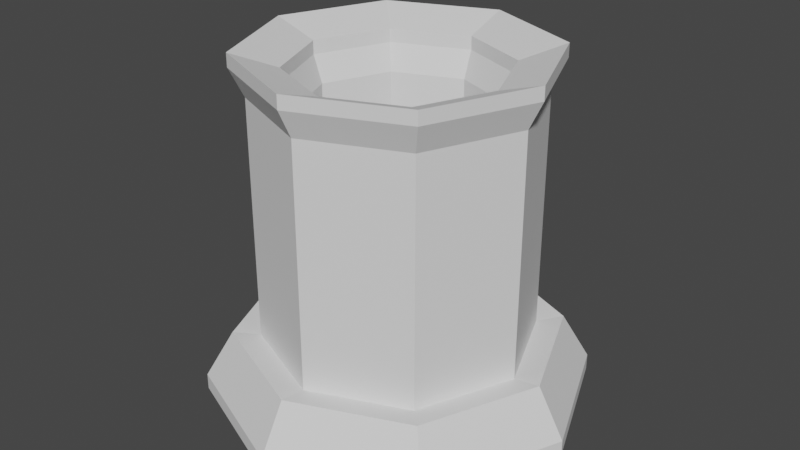 # Source: GroundSpawner1.blend  (saved by Blender 3.4.6; exported with 4.5.12 LTS)
import bpy
from mathutils import Matrix  # noqa: F401  (used for matrix-valued properties, if any)

bpy.ops.wm.read_factory_settings(use_empty=True)
scene = bpy.context.scene
scene.name = 'Scene'

# ---- collections
col_collection = bpy.data.collections.new('Collection'); scene.collection.children.link(col_collection)

# ---- world
world_world = bpy.data.worlds.new('World'); scene.world = world_world
world_world.use_nodes = True; world_world.node_tree.nodes.clear()
_N = world_world.node_tree.nodes; _L = world_world.node_tree.links
n0 = _N.new('ShaderNodeOutputWorld'); n0.name = 'World Output'; n0.location = (300, 300)
n1 = _N.new('ShaderNodeBackground'); n1.name = 'Background'; n1.location = (10, 300)
n1.inputs[0].default_value = (0.05088, 0.05088, 0.05088, 1.0)
_L.new(n1.outputs[0], n0.inputs[0])
n0.is_active_output = True
world_world.color = (0.05088, 0.05088, 0.05088)
world_world.use_sun_shadow = False
world_world.sun_shadow_jitter_overblur = 0.0

# ---- meshes
me_cylinder = bpy.data.meshes.new('Cylinder')
me_cylinder.from_pydata([(0.0, 1.0, 1.1), (0.7071, 0.7071, 1.1), (1.0, 0.0, 1.1), (0.7071, -0.7071, 1.1), (0.0, -1.0, 1.1), (-0.7071, -0.7071, 1.1), (-1.0, 0.0, 1.1), (-0.7071, 0.7071, 1.1), (2.235e-09, 0.7, 1.0), (0.495, 0.495, 1.0), (0.7, 0.0, 1.0), (0.495, -0.495, 1.0), (2.235e-09, -0.7, 1.0), (-0.495, -0.495, 1.0), (-0.7, 0.0, 1.0), (-0.495, 0.495, 1.0), (2.235e-09, 0.7, 1.0), (0.495, 0.495, 1.0), (0.7, 0.0, 1.0), (0.495, -0.495, 1.0), (2.235e-09, -0.7, 1.0), (-0.495, -0.495, 1.0), (-0.7, 0.0, 1.0), (-0.495, 0.495, 1.0), (2.235e-09, 0.7, 0.4), (0.495, 0.495, 0.4), (0.7, 0.0, 0.4), (0.495, -0.495, 0.4), (2.235e-09, -0.7, 0.4), (-0.495, -0.495, 0.4), (-0.7, 0.0, 0.4), (-0.495, 0.495, 0.4), (2.235e-09, 0.7, -2.98e-08), (0.495, 0.495, -2.98e-08), (0.7, 0.0, -2.98e-08), (0.495, -0.495, -2.98e-08), (2.235e-09, -0.7, -2.98e-08), (-0.495, -0.495, -2.98e-08), (-0.7, 0.0, -2.98e-08), (-0.495, 0.495, -2.98e-08), (0.0, 1.0, -0.7), (0.7071, 0.7071, -0.7), (1.0, 0.0, -0.7), (0.7071, -0.7071, -0.7), (0.0, -1.0, -0.7), (-0.7071, -0.7071, -0.7), (-1.0, 0.0, -0.7), (-0.7071, 0.7071, -0.7), (-2.373e-09, 1.405, -1.021), (0.9933, 0.9933, -1.021), (1.405, -1.501e-09, -1.021), (0.9933, -0.9933, -1.021), (-2.373e-09, -1.405, -1.021), (-0.9933, -0.9933, -1.021), (-1.405, -1.501e-09, -1.021), (-0.9933, 0.9933, -1.021), (-7.451e-10, 1.2, -0.67), (0.8485, 0.8485, -0.67), (1.2, 0.0, -0.67), (0.8485, -0.8485, -0.67), (-7.451e-10, -1.2, -0.67), (-0.8485, -0.8485, -0.67), (-1.2, 0.0, -0.67), (-0.8485, 0.8485, -0.67), (1.053e-09, 1.405, -1.139), (0.9933, 0.9933, -1.139), (1.405, -1.501e-09, -1.139), (0.9933, -0.9933, -1.139), (1.053e-09, -1.405, -1.139), (-0.9933, -0.9933, -1.139), (-1.405, -1.501e-09, -1.139), (-0.9933, 0.9933, -1.139), (-3.725e-10, 1.1, 1.305), (0.7778, 0.7778, 1.305), (1.1, 3.725e-10, 1.305), (0.7778, -0.7778, 1.305), (-3.725e-10, -1.1, 1.305), (-0.7778, -0.7778, 1.305), (-1.1, 3.725e-10, 1.305), (-0.7778, 0.7778, 1.305), (2.086e-09, 0.77, 1.195), (0.5445, 0.5445, 1.195), (0.77, 3.725e-10, 1.195), (0.5445, -0.5445, 1.195), (2.086e-09, -0.77, 1.195), (-0.5445, -0.5445, 1.195), (-0.77, 3.725e-10, 1.195), (-0.5445, 0.5445, 1.195), (-3.725e-10, 1.1, 1.405), (0.7778, 0.7778, 1.405), (1.1, 3.725e-10, 1.405), (0.7778, -0.7778, 1.405), (-3.725e-10, -1.1, 1.405), (-0.7778, -0.7778, 1.405), (-1.1, 3.725e-10, 1.405), (-0.7778, 0.7778, 1.405), (2.086e-09, 0.77, 1.295), (0.5445, 0.5445, 1.295), (0.77, 3.725e-10, 1.295), (0.5445, -0.5445, 1.295), (2.086e-09, -0.77, 1.295), (-0.5445, -0.5445, 1.295), (-0.77, 3.725e-10, 1.295), (-0.5445, 0.5445, 1.295)], [], [(40, 0, 1, 41), (41, 1, 2, 42), (42, 2, 3, 43), (43, 3, 4, 44), (44, 4, 5, 45), (45, 5, 6, 46), (1, 0, 72, 73), (46, 6, 7, 47), (47, 7, 0, 40), (8, 15, 23, 16), (14, 15, 87, 86), (13, 14, 86, 85), (5, 4, 76, 77), (12, 13, 85, 84), (7, 6, 78, 79), (11, 12, 84, 83), (4, 3, 75, 76), (21, 20, 28, 29), (14, 13, 21, 22), (12, 11, 19, 20), (10, 9, 17, 18), (15, 14, 22, 23), (13, 12, 20, 21), (11, 10, 18, 19), (9, 8, 16, 17), (31, 30, 38, 39), (19, 18, 26, 27), (17, 16, 24, 25), (16, 23, 31, 24), (22, 21, 29, 30), (20, 19, 27, 28), (18, 17, 25, 26), (23, 22, 30, 31), (33, 32, 39, 38, 37, 36, 35, 34), (29, 28, 36, 37), (27, 26, 34, 35), (25, 24, 32, 33), (24, 31, 39, 32), (30, 29, 37, 38), (28, 27, 35, 36), (26, 25, 33, 34), (42, 43, 59, 58), (40, 41, 57, 56), (47, 40, 56, 63), (45, 46, 62, 61), (43, 44, 60, 59), (41, 42, 58, 57), (46, 47, 63, 62), (44, 45, 61, 60), (55, 48, 64, 71), (55, 63, 56, 48), (54, 62, 63, 55), (53, 61, 62, 54), (52, 60, 61, 53), (51, 59, 60, 52), (50, 58, 59, 51), (49, 57, 58, 50), (48, 56, 57, 49), (64, 65, 66, 67, 68, 69, 70, 71), (54, 55, 71, 70), (53, 54, 70, 69), (52, 53, 69, 68), (51, 52, 68, 67), (50, 51, 67, 66), (49, 50, 66, 65), (48, 49, 65, 64), (84, 85, 101, 100), (77, 76, 92, 93), (83, 84, 100, 99), (76, 75, 91, 92), (82, 83, 99, 98), (75, 74, 90, 91), (81, 82, 98, 97), (74, 73, 89, 90), (0, 7, 79, 72), (15, 8, 80, 87), (8, 9, 81, 80), (6, 5, 77, 78), (2, 1, 73, 74), (9, 10, 82, 81), (3, 2, 74, 75), (10, 11, 83, 82), (92, 91, 99, 100), (95, 94, 102, 103), (90, 89, 97, 98), (93, 92, 100, 101), (88, 95, 103, 96), (89, 88, 96, 97), (91, 90, 98, 99), (94, 93, 101, 102), (78, 77, 93, 94), (85, 86, 102, 101), (79, 78, 94, 95), (86, 87, 103, 102), (72, 79, 95, 88), (73, 72, 88, 89), (87, 80, 96, 103), (80, 81, 97, 96)])
_uv = me_cylinder.uv_layers.new(name='UVMap')
_uv.uv.foreach_set('vector', [1.0, 0.575, 1.0, 1.0, 0.875, 1.0, 0.875, 0.575, 0.875, 0.575, 0.875, 1.0, 0.75, 1.0, 0.75, 0.575, 0.75, 0.575, 0.75, 1.0, 0.625, 1.0, 0.625, 0.575, 0.625, 0.575, 0.625, 1.0, 0.5, 1.0, 0.5, 0.575, 0.5, 0.575, 0.5, 1.0, 0.375, 1.0, 0.375, 0.575, 0.375, 0.575, 0.375, 1.0, 0.25, 1.0, 0.25, 0.575, 0.875, 1.0, 1.0, 1.0, 1.0, 1.0, 0.875, 1.0, 0.25, 0.575, 0.25, 1.0, 0.125, 1.0, 0.125, 0.575, 0.125, 0.575, 0.125, 1.0, 0.0, 1.0, 0.0, 0.575, 0.0, 1.0, 0.125, 1.0, 0.125, 1.0, 0.0, 1.0, 0.25, 1.0, 0.125, 1.0, 0.125, 1.0, 0.25, 1.0, 0.375, 1.0, 0.25, 1.0, 0.25, 1.0, 0.375, 1.0, 0.375, 1.0, 0.5, 1.0, 0.5, 1.0, 0.375, 1.0, 0.5, 1.0, 0.375, 1.0, 0.375, 1.0, 0.5, 1.0, 0.125, 1.0, 0.25, 1.0, 0.25, 1.0, 0.125, 1.0, 0.625, 1.0, 0.5, 1.0, 0.5, 1.0, 0.625, 1.0, 0.5, 1.0, 0.625, 1.0, 0.625, 1.0, 0.5, 1.0, 0.375, 1.0, 0.5, 1.0, 0.5, 1.0, 0.375, 1.0, 0.25, 1.0, 0.375, 1.0, 0.375, 1.0, 0.25, 1.0, 0.5, 1.0, 0.625, 1.0, 0.625, 1.0, 0.5, 1.0, 0.75, 1.0, 0.875, 1.0, 0.875, 1.0, 0.75, 1.0, 0.125, 1.0, 0.25, 1.0, 0.25, 1.0, 0.125, 1.0, 0.375, 1.0, 0.5, 1.0, 0.5, 1.0, 0.375, 1.0, 0.625, 1.0, 0.75, 1.0, 0.75, 1.0, 0.625, 1.0, 0.875, 1.0, 1.0, 1.0, 1.0, 1.0, 0.875, 1.0, 0.125, 1.0, 0.25, 1.0, 0.25, 1.0, 0.125, 1.0, 0.625, 1.0, 0.75, 1.0, 0.75, 1.0, 0.625, 1.0, 0.875, 1.0, 1.0, 1.0, 1.0, 1.0, 0.875, 1.0, 0.0, 1.0, 0.125, 1.0, 0.125, 1.0, 0.0, 1.0, 0.25, 1.0, 0.375, 1.0, 0.375, 1.0, 0.25, 1.0, 0.5, 1.0, 0.625, 1.0, 0.625, 1.0, 0.5, 1.0, 0.75, 1.0, 0.875, 1.0, 0.875, 1.0, 0.75, 1.0, 0.125, 1.0, 0.25, 1.0, 0.25, 1.0, 0.125, 1.0, 0.4197, 0.4197, 0.25, 0.49, 0.08029, 0.4197, 0.01, 0.25, 0.08029, 0.08029, 0.25, 0.01, 0.4197, 0.08029, 0.49, 0.25, 0.375, 1.0, 0.5, 1.0, 0.5, 1.0, 0.375, 1.0, 0.625, 1.0, 0.75, 1.0, 0.75, 1.0, 0.625, 1.0, 0.875, 1.0, 1.0, 1.0, 1.0, 1.0, 0.875, 1.0, 0.0, 1.0, 0.125, 1.0, 0.125, 1.0, 0.0, 1.0, 0.25, 1.0, 0.375, 1.0, 0.375, 1.0, 0.25, 1.0, 0.5, 1.0, 0.625, 1.0, 0.625, 1.0, 0.5, 1.0, 0.75, 1.0, 0.875, 1.0, 0.875, 1.0, 0.75, 1.0, 0.75, 0.575, 0.625, 0.575, 0.625, 0.575, 0.75, 0.575, 1.0, 0.575, 0.875, 0.575, 0.875, 0.575, 1.0, 0.575, 0.125, 0.575, 0.0, 0.575, 0.0, 0.575, 0.125, 0.575, 0.375, 0.575, 0.25, 0.575, 0.25, 0.575, 0.375, 0.575, 0.625, 0.575, 0.5, 0.575, 0.5, 0.575, 0.625, 0.575, 0.875, 0.575, 0.75, 0.575, 0.75, 0.575, 0.875, 0.575, 0.25, 0.575, 0.125, 0.575, 0.125, 0.575, 0.25, 0.575, 0.5, 0.575, 0.375, 0.575, 0.375, 0.575, 0.5, 0.575, 0.125, 0.5, 0.0, 0.5, 0.0, 0.5, 0.125, 0.5, 0.125, 0.5, 0.125, 0.575, 0.0, 0.575, 0.0, 0.5, 0.25, 0.5, 0.25, 0.575, 0.125, 0.575, 0.125, 0.5, 0.375, 0.5, 0.375, 0.575, 0.25, 0.575, 0.25, 0.5, 0.5, 0.5, 0.5, 0.575, 0.375, 0.575, 0.375, 0.5, 0.625, 0.5, 0.625, 0.575, 0.5, 0.575, 0.5, 0.5, 0.75, 0.5, 0.75, 0.575, 0.625, 0.575, 0.625, 0.5, 0.875, 0.5, 0.875, 0.575, 0.75, 0.575, 0.75, 0.5, 1.0, 0.5, 1.0, 0.575, 0.875, 0.575, 0.875, 0.5, 0.75, 0.49, 0.9197, 0.4197, 0.99, 0.25, 0.9197, 0.08029, 0.75, 0.01, 0.5803, 0.08029, 0.51, 0.25, 0.5803, 0.4197, 0.25, 0.5, 0.125, 0.5, 0.125, 0.5, 0.25, 0.5, 0.375, 0.5, 0.25, 0.5, 0.25, 0.5, 0.375, 0.5, 0.5, 0.5, 0.375, 0.5, 0.375, 0.5, 0.5, 0.5, 0.625, 0.5, 0.5, 0.5, 0.5, 0.5, 0.625, 0.5, 0.75, 0.5, 0.625, 0.5, 0.625, 0.5, 0.75, 0.5, 0.875, 0.5, 0.75, 0.5, 0.75, 0.5, 0.875, 0.5, 1.0, 0.5, 0.875, 0.5, 0.875, 0.5, 1.0, 0.5, 0.5, 1.0, 0.375, 1.0, 0.375, 1.0, 0.5, 1.0, 0.375, 1.0, 0.5, 1.0, 0.5, 1.0, 0.375, 1.0, 0.625, 1.0, 0.5, 1.0, 0.5, 1.0, 0.625, 1.0, 0.5, 1.0, 0.625, 1.0, 0.625, 1.0, 0.5, 1.0, 0.75, 1.0, 0.625, 1.0, 0.625, 1.0, 0.75, 1.0, 0.625, 1.0, 0.75, 1.0, 0.75, 1.0, 0.625, 1.0, 0.875, 1.0, 0.75, 1.0, 0.75, 1.0, 0.875, 1.0, 0.75, 1.0, 0.875, 1.0, 0.875, 1.0, 0.75, 1.0, 0.0, 1.0, 0.125, 1.0, 0.125, 1.0, 0.0, 1.0, 0.125, 1.0, 0.0, 1.0, 0.0, 1.0, 0.125, 1.0, 1.0, 1.0, 0.875, 1.0, 0.875, 1.0, 1.0, 1.0, 0.25, 1.0, 0.375, 1.0, 0.375, 1.0, 0.25, 1.0, 0.75, 1.0, 0.875, 1.0, 0.875, 1.0, 0.75, 1.0, 0.875, 1.0, 0.75, 1.0, 0.75, 1.0, 0.875, 1.0, 0.625, 1.0, 0.75, 1.0, 0.75, 1.0, 0.625, 1.0, 0.75, 1.0, 0.625, 1.0, 0.625, 1.0, 0.75, 1.0, 0.5, 1.0, 0.625, 1.0, 0.625, 1.0, 0.5, 1.0, 0.125, 1.0, 0.25, 1.0, 0.25, 1.0, 0.125, 1.0, 0.75, 1.0, 0.875, 1.0, 0.875, 1.0, 0.75, 1.0, 0.375, 1.0, 0.5, 1.0, 0.5, 1.0, 0.375, 1.0, 0.0, 1.0, 0.125, 1.0, 0.125, 1.0, 0.0, 1.0, 0.875, 1.0, 1.0, 1.0, 1.0, 1.0, 0.875, 1.0, 0.625, 1.0, 0.75, 1.0, 0.75, 1.0, 0.625, 1.0, 0.25, 1.0, 0.375, 1.0, 0.375, 1.0, 0.25, 1.0, 0.25, 1.0, 0.375, 1.0, 0.375, 1.0, 0.25, 1.0, 0.375, 1.0, 0.25, 1.0, 0.25, 1.0, 0.375, 1.0, 0.125, 1.0, 0.25, 1.0, 0.25, 1.0, 0.125, 1.0, 0.25, 1.0, 0.125, 1.0, 0.125, 1.0, 0.25, 1.0, 0.0, 1.0, 0.125, 1.0, 0.125, 1.0, 0.0, 1.0, 0.875, 1.0, 1.0, 1.0, 1.0, 1.0, 0.875, 1.0, 0.125, 1.0, 0.0, 1.0, 0.0, 1.0, 0.125, 1.0, 1.0, 1.0, 0.875, 1.0, 0.875, 1.0, 1.0, 1.0])
me_cylinder.update()

# ---- objects
ob_cylinder = bpy.data.objects.new('Cylinder', me_cylinder)

# ---- transforms, parenting, visibility, modifiers, constraints
ob_cylinder.location = (0.0, 0.0, 0.0)

# ---- collection membership
col_collection.objects.link(ob_cylinder)

# ---- scene / render settings (as saved in the file)
scene.frame_start = 1; scene.frame_end = 250; scene.frame_set(1)
scene.render.engine = 'BLENDER_EEVEE_NEXT'
scene.cycles.sampling_pattern = 'TABULATED_SOBOL'
scene.cycles.use_light_tree = False
scene.view_settings.view_transform = 'Filmic'
bpy.context.view_layer.update()

# ---- added for rendering (the .blend has no active camera and no usable light): camera, sun
cam_auto = bpy.data.cameras.new('AutoCamera')
cam_auto.lens = 50.0
cam_auto.sensor_width = 36.0
cam_auto.clip_end = 1000.0
ob_auto_camera = bpy.data.objects.new('AutoCamera', cam_auto)
scene.collection.objects.link(ob_auto_camera)
ob_auto_camera.location = (4.36496, -5.23795, 3.6252)
ob_auto_camera.rotation_euler = (1.09748, -7.21219e-08, 0.694738)
scene.camera = ob_auto_camera
light_auto_sun = bpy.data.lights.new('AutoSun', 'SUN')
light_auto_sun.energy = 3.0
light_auto_sun.angle = 0.0523599
ob_auto_sun = bpy.data.objects.new('AutoSun', light_auto_sun)
scene.collection.objects.link(ob_auto_sun)
ob_auto_sun.rotation_euler = (0.872665, 0.174533, 0.523599)
bpy.context.view_layer.update()
